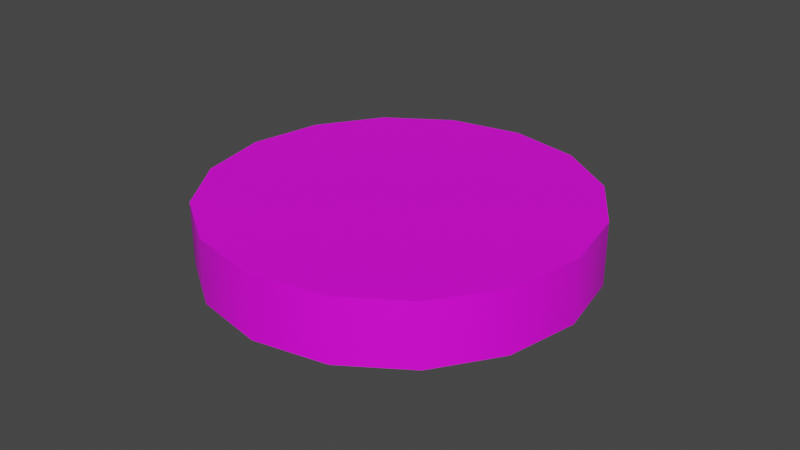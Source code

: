 # Source: cake.blend  (saved by Blender 3.5.10; exported with 4.5.12 LTS)
import bpy
from mathutils import Matrix  # noqa: F401  (used for matrix-valued properties, if any)

bpy.ops.wm.read_factory_settings(use_empty=True)
scene = bpy.context.scene
scene.name = 'Scene'

# ---- collections
col_collection = bpy.data.collections.new('Collection'); scene.collection.children.link(col_collection)

# ---- images (referenced by path relative to the original .blend; pixels are not part of the script)
import os
ASSET_DIR = os.environ.get("B2B_ASSET_DIR", "")  # directory of the original .blend (textures are referenced by path, not embedded)
HERE = os.path.dirname(os.path.abspath(__file__))  # packed textures are extracted next to this script under _unpacked/

def load_image(name, relpath, width, height, colorspace="sRGB"):
    """Load a texture the original file referenced (path relative to the .blend, or extracted next to this script)."""
    p = next((c for c in (os.path.join(HERE, relpath), os.path.join(ASSET_DIR, relpath)) if relpath and os.path.exists(c)), "")
    if p:
        img = bpy.data.images.load(p, check_existing=True)
        img.name = name
    else:  # same state as the original file: an image datablock whose file is absent (Cycles renders it pink)
        img = bpy.data.images.new(name, width, height)
        img.source = "FILE"
        img.filepath = "//" + (relpath or name)
    img.colorspace_settings.name = colorspace
    return img
img_cakecolor = load_image('cakecolor', 'cakecolor.png', 1024, 1024, 'sRGB')

# ---- materials (node trees are filled in below, after node groups)
mat_material_001 = bpy.data.materials.new('Material.001')
mat_material_001.use_transparent_shadow = False

# ---- material node trees
mat_material_001.use_nodes = True; mat_material_001.node_tree.nodes.clear()
_N = mat_material_001.node_tree.nodes; _L = mat_material_001.node_tree.links
n0 = _N.new('ShaderNodeBsdfPrincipled'); n0.name = 'Principled BSDF'; n0.location = (10, 300)
n0.distribution = 'GGX'
n0.subsurface_method = 'RANDOM_WALK_SKIN'
n0.inputs[3].default_value = 1.45
n0.inputs[27].default_value = (0.0, 0.0, 0.0, 1.0)
n0.inputs[28].default_value = 1.0
n1 = _N.new('ShaderNodeOutputMaterial'); n1.name = 'Material Output'; n1.location = (300, 300)
n2 = _N.new('ShaderNodeTexImage'); n2.name = 'Image Texture'; n2.location = (-280, 280)
n2.image = img_cakecolor
_L.new(n0.outputs[0], n1.inputs[0])
_L.new(n2.outputs[0], n0.inputs[0])
n1.is_active_output = True

# ---- world
world_world = bpy.data.worlds.new('World'); scene.world = world_world
world_world.use_nodes = True; world_world.node_tree.nodes.clear()
_N = world_world.node_tree.nodes; _L = world_world.node_tree.links
n0 = _N.new('ShaderNodeOutputWorld'); n0.name = 'World Output'; n0.location = (300, 300)
n1 = _N.new('ShaderNodeBackground'); n1.name = 'Background'; n1.location = (10, 300)
n1.inputs[0].default_value = (0.05088, 0.05088, 0.05088, 1.0)
_L.new(n1.outputs[0], n0.inputs[0])
n0.is_active_output = True
world_world.color = (0.05088, 0.05088, 0.05088)
world_world.use_sun_shadow = False
world_world.sun_shadow_jitter_overblur = 0.0

# ---- meshes
me_circle = bpy.data.meshes.new('Circle')
me_circle.from_pydata([(6.557e-09, 0.06, 0.0), (-0.02296, 0.05543, 0.0), (-0.04243, 0.04243, 0.0), (-0.05543, 0.02296, 0.0), (-0.06, -4.917e-09, 0.0), (-0.05543, -0.02296, 0.0), (-0.04243, -0.04243, 0.0), (-0.02296, -0.05543, 0.0), (6.557e-09, -0.06, 0.0), (0.02296, -0.05543, 0.0), (0.04243, -0.04243, 0.0), (0.05543, -0.02296, 0.0), (0.06, -4.917e-09, 0.0), (0.05543, 0.02296, 0.0), (0.04243, 0.04243, 0.0), (0.02296, 0.05543, 0.0), (6.557e-09, 0.06, 0.02), (-0.02296, 0.05543, 0.02), (-0.04243, 0.04243, 0.02), (-0.05543, 0.02296, 0.02), (-0.06, -4.917e-09, 0.02), (-0.05543, -0.02296, 0.02), (-0.04243, -0.04243, 0.02), (-0.02296, -0.05543, 0.02), (6.557e-09, -0.06, 0.02), (0.02296, -0.05543, 0.02), (0.04243, -0.04243, 0.02), (0.05543, -0.02296, 0.02), (0.06, -4.917e-09, 0.02), (0.05543, 0.02296, 0.02), (0.04243, 0.04243, 0.02), (0.02296, 0.05543, 0.02), (6.557e-09, 0.06, 0.02), (-0.02296, 0.05543, 0.02), (-0.04243, 0.04243, 0.02), (-0.05543, 0.02296, 0.02), (-0.06, -4.917e-09, 0.02), (-0.05543, -0.02296, 0.02), (-0.04243, -0.04243, 0.02), (-0.02296, -0.05543, 0.02), (6.557e-09, -0.06, 0.02), (0.02296, -0.05543, 0.02), (0.04243, -0.04243, 0.02), (0.05543, -0.02296, 0.02), (0.06, -4.917e-09, 0.02), (0.05543, 0.02296, 0.02), (0.04243, 0.04243, 0.02), (0.02296, 0.05543, 0.02), (6.557e-09, 0.06, 0.0), (-0.02296, 0.05543, 0.0), (-0.04243, 0.04243, 0.0), (-0.05543, 0.02296, 0.0), (-0.06, -4.917e-09, 0.0), (-0.05543, -0.02296, 0.0), (-0.04243, -0.04243, 0.0), (-0.02296, -0.05543, 0.0), (6.557e-09, -0.06, 0.0), (0.02296, -0.05543, 0.0), (0.04243, -0.04243, 0.0), (0.05543, -0.02296, 0.0), (0.06, -4.917e-09, 0.0), (0.05543, 0.02296, 0.0), (0.04243, 0.04243, 0.0), (0.02296, 0.05543, 0.0)], [], [(49, 48, 63, 62, 61, 60, 59, 58, 57, 56, 55, 54, 53, 52, 51, 50), (12, 13, 29, 28), (5, 6, 22, 21), (13, 14, 30, 29), (6, 7, 23, 22), (14, 15, 31, 30), (7, 8, 24, 23), (0, 1, 17, 16), (15, 0, 16, 31), (8, 9, 25, 24), (1, 2, 18, 17), (9, 10, 26, 25), (2, 3, 19, 18), (10, 11, 27, 26), (3, 4, 20, 19), (11, 12, 28, 27), (4, 5, 21, 20), (33, 34, 35, 36, 37, 38, 39, 40, 41, 42, 43, 44, 45, 46, 47, 32)])
me_circle.polygons.foreach_set('use_smooth', [0, 1, 1, 1, 1, 1, 1, 1, 1, 1, 1, 1, 1, 1, 1, 1, 1, 0])
_uv = me_circle.uv_layers.new(name='UVMap')
_uv.uv.foreach_set('vector', [0.01057, 0.6474, 0.01057, 0.4776, 0.07557, 0.3207, 0.1957, 0.2006, 0.3526, 0.1356, 0.5224, 0.1356, 0.6793, 0.2006, 0.7994, 0.3207, 0.8644, 0.4776, 0.8644, 0.6474, 0.7994, 0.8043, 0.6793, 0.9244, 0.5224, 0.9894, 0.3526, 0.9894, 0.1957, 0.9244, 0.07556, 0.8043, 0.9012, 0.8397, 0.9012, 0.7548, 0.9738, 0.7548, 0.9738, 0.8397, 0.2452, 0.0106, 0.3302, 0.0106, 0.3302, 0.08315, 0.2452, 0.08315, 0.9012, 0.7548, 0.9012, 0.6698, 0.9738, 0.6698, 0.9738, 0.7548, 0.3302, 0.0106, 0.4151, 0.0106, 0.4151, 0.08315, 0.3302, 0.08315, 0.9012, 0.6698, 0.9012, 0.5849, 0.9738, 0.5849, 0.9738, 0.6698, 0.4151, 0.0106, 0.5, 0.0106, 0.5, 0.08315, 0.4151, 0.08315, 0.9012, 0.5, 0.9012, 0.4151, 0.9738, 0.4151, 0.9738, 0.5, 0.9012, 0.5849, 0.9012, 0.5, 0.9738, 0.5, 0.9738, 0.5849, 0.5, 0.0106, 0.5849, 0.0106, 0.5849, 0.08315, 0.5, 0.08315, 0.9012, 0.4151, 0.9012, 0.3302, 0.9738, 0.3302, 0.9738, 0.4151, 0.5849, 0.0106, 0.6698, 0.0106, 0.6698, 0.08315, 0.5849, 0.08315, 0.9012, 0.3302, 0.9012, 0.2452, 0.9738, 0.2452, 0.9738, 0.3302, 0.6698, 0.0106, 0.7548, 0.0106, 0.7548, 0.08315, 0.6698, 0.08315, 0.9012, 0.2452, 0.9012, 0.1603, 0.9738, 0.1603, 0.9738, 0.2452, 0.7548, 0.0106, 0.8397, 0.0106, 0.8397, 0.08315, 0.7548, 0.08315, 0.1603, 0.0106, 0.2452, 0.0106, 0.2452, 0.08315, 0.1603, 0.08315, 0.07557, 0.3207, 0.1957, 0.2006, 0.3526, 0.1356, 0.5224, 0.1356, 0.6793, 0.2006, 0.7994, 0.3207, 0.8644, 0.4776, 0.8644, 0.6474, 0.7994, 0.8043, 0.6793, 0.9244, 0.5224, 0.9894, 0.3526, 0.9894, 0.1957, 0.9244, 0.07557, 0.8043, 0.01057, 0.6474, 0.01057, 0.4776])
me_circle.materials.append(mat_material_001)
me_circle.use_paint_bone_selection = False
me_circle.use_paint_mask = True
me_circle.update()

# ---- objects
ob_circle = bpy.data.objects.new('Circle', me_circle)

# ---- transforms, parenting, visibility, modifiers, constraints
ob_circle.location = (0.0, 0.0, 0.0)

# ---- collection membership
col_collection.objects.link(ob_circle)

# ---- scene / render settings (as saved in the file)
scene.frame_start = 1; scene.frame_end = 250; scene.frame_set(1)
scene.render.engine = 'BLENDER_EEVEE_NEXT'
scene.cycles.sampling_pattern = 'TABULATED_SOBOL'
scene.view_settings.view_transform = 'Filmic'
bpy.context.view_layer.update()

# ---- added for rendering (the .blend has no active camera and no usable light): camera, sun
cam_auto = bpy.data.cameras.new('AutoCamera')
cam_auto.lens = 50.0
cam_auto.sensor_width = 36.0
cam_auto.clip_end = 1000.0
ob_auto_camera = bpy.data.objects.new('AutoCamera', cam_auto)
scene.collection.objects.link(ob_auto_camera)
ob_auto_camera.location = (0.185045, -0.222054, 0.158036)
ob_auto_camera.rotation_euler = (1.09748, -7.21219e-08, 0.694738)
scene.camera = ob_auto_camera
light_auto_sun = bpy.data.lights.new('AutoSun', 'SUN')
light_auto_sun.energy = 3.0
light_auto_sun.angle = 0.0523599
ob_auto_sun = bpy.data.objects.new('AutoSun', light_auto_sun)
scene.collection.objects.link(ob_auto_sun)
ob_auto_sun.rotation_euler = (0.872665, 0.174533, 0.523599)
bpy.context.view_layer.update()
